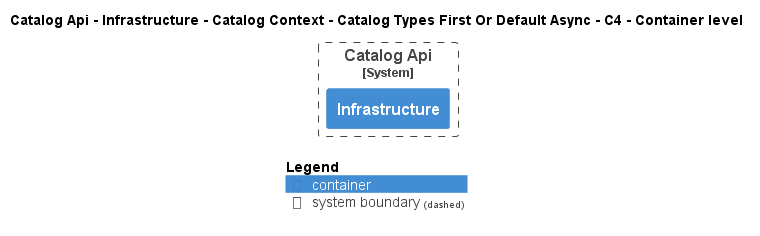

The diagram above was rendered by PlantUML. Its source (embedded in the PNG):
@startuml
!pragma layout smetana
!include ..\..\..\..\..\..\..\..\.c4s\C4_Container.puml

AddElementTag("state:new", $bgColor=green, $fontColor=#ffffff, $borderColor=green, $shadowing="False")
AddElementTag("state:changed", $bgColor=orange, $fontColor=#ffffff, $borderColor=orange, $shadowing="False")
AddElementTag("state:removed", $bgColor=red, $fontColor=#ffffff, $borderColor=red, $shadowing="False")

AddRelTag("state:new", $textColor=green, $lineColor=green)
AddRelTag("state:changed", $textColor=orange, $lineColor=orange)
AddRelTag("state:removed", $textColor=red, $lineColor=red)

SHOW_PERSON_PORTRAIT()
LAYOUT_TOP_DOWN()

skinparam linetype polyline

title Catalog Api - Infrastructure - Catalog Context - Catalog Types First Or Default Async - C4 - Container level


System_Boundary(dotnet.eShop.Architecture.SoftwareSystems.CatalogApi, "Catalog Api") {
    Container(dotnet.eShop.Architecture.SoftwareSystems.CatalogApi.Containers.Infrastructure, "Infrastructure", "", "")
}



SHOW_LEGEND()
@enduml